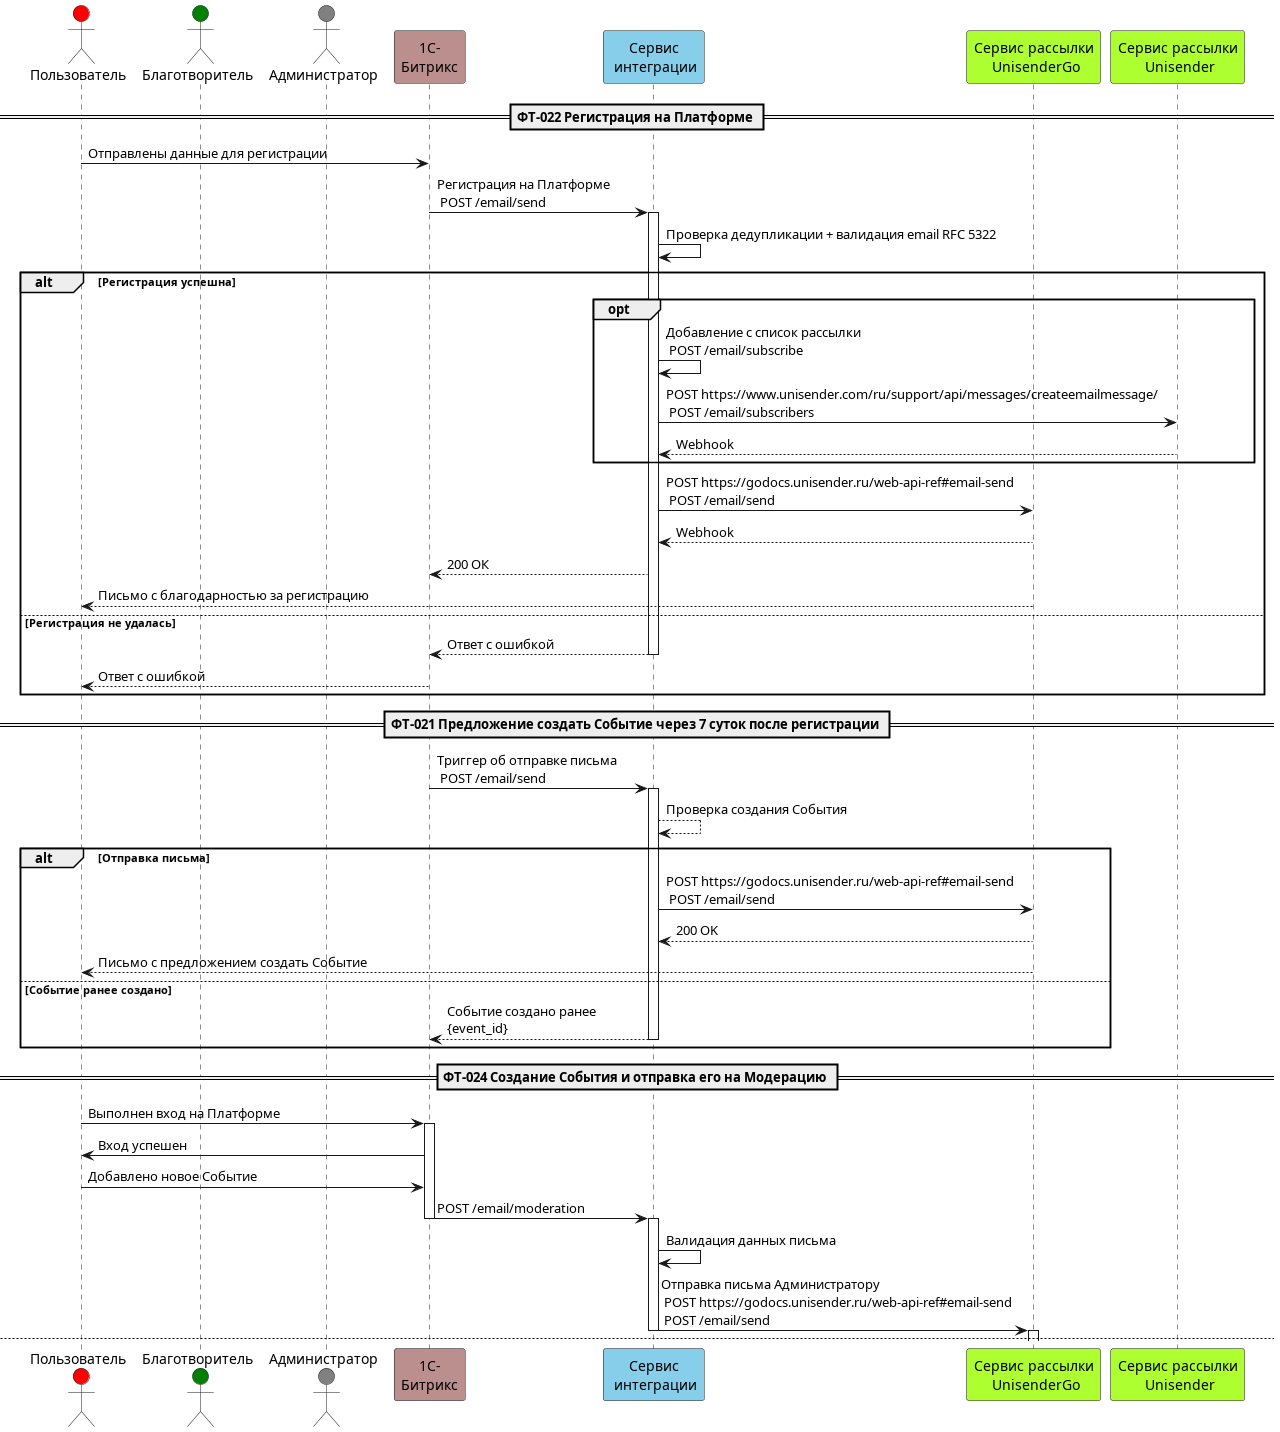

The diagram above was rendered by PlantUML. Its source (embedded in the PNG):
@startuml Events

' Определение участников диаграммы
actor "Пользователь" as User #Red
actor "Благотворитель" as Donor #Green
actor "Администратор" as Admin #Gray 
participant "1С-\nБитрикс" as Bitrix #RosyBrown
participant "Сервис\n интеграции" as IntService #SkyBlue
participant "Сервис рассылки\n UnisenderGo" as UnisenderGo #GreenYellow
participant "Сервис рассылки\n Unisender" as Unisender #GreenYellow

' Описание последовательности сообщений
== ФТ-022 Регистрация на Платформе ==
User -> Bitrix: Отправлены данные для регистрации
Bitrix -> IntService: Регистрация на Платформе\n POST /email/send
activate IntService

IntService -> IntService: Проверка дедупликации + валидация email RFC 5322

alt Регистрация успешна
    opt
        IntService -> IntService: Добавление с список рассылки\n POST /email/subscribe
        IntService -> Unisender: POST https://www.unisender.com/ru/support/api/messages/createemailmessage/\n POST /email/subscribers
        Unisender --> IntService: Webhook        
    end
    IntService -> UnisenderGo: POST https://godocs.unisender.ru/web-api-ref#email-send\n POST /email/send
    UnisenderGo --> IntService: Webhook
    IntService --> Bitrix: 200 ОК
    UnisenderGo --> User: Письмо с благодарностью за регистрацию
     
else Регистрация не удалась
    IntService --> Bitrix: Ответ с ошибкой
    deactivate
    Bitrix --> User: Ответ с ошибкой
end 

== ФТ-021 Предложение создать Событие через 7 суток после регистрации ==
Bitrix -> IntService: Триггер об отправке письма\n POST /email/send
activate IntService
IntService --> IntService: Проверка создания События
alt Отправка письма
    IntService -> UnisenderGo: POST https://godocs.unisender.ru/web-api-ref#email-send\n POST /email/send
    UnisenderGo --> IntService: 200 OK
    UnisenderGo --> User: Письмо с предложением создать Событие
else Событие ранее создано
    IntService --> Bitrix: Событие создано ранее\n{event_id}
    deactivate IntService
end

== ФТ-024 Создание События и отправка его на Модерацию ==
User -> Bitrix: Выполнен вход на Платформе
activate Bitrix
Bitrix -> User: Вход успешен
User -> Bitrix: Добавлено новое Событие
Bitrix -> IntService: POST /email/moderation
deactivate Bitrix
activate IntService
IntService -> IntService: Валидация данных письма
IntService -> UnisenderGo: Отправка письма Администратору\n POST https://godocs.unisender.ru/web-api-ref#email-send\n POST /email/send
deactivate IntService
activate UnisenderGo

newpage

== ФТ-025, ФТ-026 Модерация События == 
UnisenderGo --> IntService: Событие пришло на Модерацию\n Webhook 200 OK {email_id}
activate IntService
deactivate UnisenderGo
Admin -> IntService: Запрос списка Событий на Модерацию\n GET /events?status=pending_moderation
activate Admin
IntService -> Admin: Список Событий на Модерацию
Admin -> IntService: Просмотр деталей События\n GET /events/{event_id}
IntService --> Admin: Детали События
deactivate Admin
deactivate IntService
alt Событие одобрено для размещения на Платформе
    Admin -> IntService: Одобрение События\n POST /event/{event_id}/approve
    activate IntService
    IntService -> Bitrix: Статус "Опубликовано"
    IntService -> UnisenderGo: POST /email/send
    activate UnisenderGo
    UnisenderGo --> IntService: Webhook: delivered
    deactivate IntService
    UnisenderGo --> User: Письмо: Событие опубликовано! (ФТ-025)
    deactivate UnisenderGo
else Событие отклонено
    Admin -> IntService: Отклонение События\n POST /event/{event_id}/reject
    activate IntService
    IntService -> Bitrix: Статус "Отклонено"\n 200 OK {email_id}
    IntService -> UnisenderGo: POST /email/send
    activate UnisenderGo
    UnisenderGo --> IntService: Webhook: delivered\n 200 OK {email_id}
    deactivate IntService
    UnisenderGo --> User: Письмо: Событие не прошло модерацию (ФТ-026)
    deactivate UnisenderGo
end

== ФТ-003, ФТ-006, ФТ-027 Завершение События ==
Bitrix -> IntService: Триггер о завершении События\n POST /events/closed
activate IntService
IntService -> IntService: Выбор шаблона письма о результатах сбора
deactivate IntService

alt Сумма ненулевая
    par Уведомить автора События по ФТ-003
        IntService -> UnisenderGo: Отправка письма о завершении сбора\n POST /email/send
activate IntService
activate UnisenderGo
        UnisenderGo --> IntService: Webhook\n 200 OK {email_id}
        UnisenderGo --> User: Письмо о завершении Сбора
    else Уведомить Благотворителей по ФТ-003
        IntService -> UnisenderGo: Отправка письма о завершении сбора\n POST /email/send
        UnisenderGo --> IntService: Webhook\n 200 OK {email_id}    
        UnisenderGo --> Donor: Письмо о завершении Сбора
    end
else Сумма сбора равна 0 по ФТ-027
    IntService -> UnisenderGo: Отправка письма о завершении сбора\n POST /email/send
    UnisenderGo --> IntService: Webhook\n 200 OK {email_id}
deactivate IntService
    UnisenderGo --> User: Письмо о завершении Сбора создателю сбора
deactivate UnisenderGo
end

== Предложение создать События за 14 суток до др ==
Bitrix -> IntService: Триггер о дате Пользователя\n POST /emails/send
activate IntService
IntService -> UnisenderGo: Отправка письма с предложением создать Событие\n POST /email/send
activate UnisenderGo
UnisenderGo --> IntService: Webhook\n 200 OK {email_id}
deactivate IntService
UnisenderGo --> User: Письмо с предложением создать Событие к др
deactivate UnisenderGo

@enduml